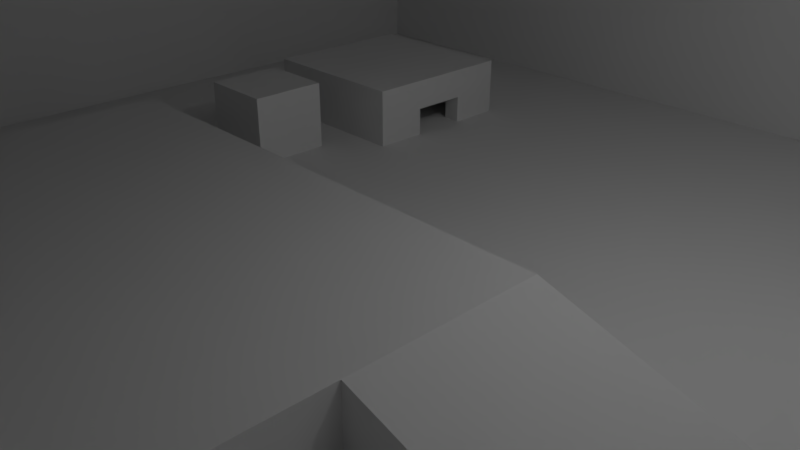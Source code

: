 # Source: testScene.blend  (saved by Blender 2.78.0; exported with 4.5.12 LTS)
import bpy
from mathutils import Matrix  # noqa: F401  (used for matrix-valued properties, if any)

bpy.ops.wm.read_factory_settings(use_empty=True)
scene = bpy.context.scene
scene.name = 'Scene'

# ---- collections
col_collection_1 = bpy.data.collections.new('Collection 1'); scene.collection.children.link(col_collection_1)

# ---- materials (node trees are filled in below, after node groups)
mat_material = bpy.data.materials.new('Material')
mat_material.alpha_threshold = 0.0
mat_material.use_transparent_shadow = False
mat_material.roughness = 0.5
mat_material.line_color = (0.0, 0.0, 0.0, 1.0)

# ---- material node trees

# ---- world
world_world = bpy.data.worlds.new('World'); scene.world = world_world
world_world.color = (0.05088, 0.05088, 0.05088)
world_world.use_sun_shadow = False
world_world.sun_shadow_jitter_overblur = 0.0
world_world.cycles.sampling_method = 'MANUAL'

# ---- cameras
cam_camera = bpy.data.cameras.new('Camera')
cam_camera.clip_end = 100.0
cam_camera.lens = 35.0
cam_camera.sensor_width = 32.0
cam_camera.sensor_height = 18.0
cam_camera.ortho_scale = 7.314
cam_camera.dof.focus_distance = 0.0
cam_camera.dof.aperture_fstop = 128.0

# ---- lights
light_lamp = bpy.data.lights.new('Lamp', 'POINT')
light_lamp.transmission_factor = 0.0
light_lamp.cutoff_distance = 30.0
light_lamp.energy = 100.0
light_lamp.shadow_buffer_clip_start = 1.001
light_lamp.shadow_soft_size = 0.1
light_lamp.shadow_maximum_resolution = 0.006
light_lamp.use_absolute_resolution = True

# ---- meshes
me_cube = bpy.data.meshes.new('Cube')
me_cube.from_pydata([(1.0, 1.0, 0.0), (1.0, -1.0, 0.0), (-1.0, -1.0, 0.0), (-1.0, 1.0, 0.0), (1.0, 1.0, 2.0), (1.0, -1.0, 2.0), (-1.0, -1.0, 2.0), (-1.0, 1.0, 2.0), (1.0, 0.3333, 0.0), (1.0, -2.98e-08, 0.0), (0.6667, -1.0, 0.0), (0.3333, -1.0, 0.0), (0.6667, -2.98e-08, 0.0), (0.6667, -0.3333, 0.0), (0.3333, -0.3333, 0.0), (0.3333, -0.6667, 0.0), (-0.3702, 0.3702, 0.0), (-0.3333, 0.6667, 0.0), (-0.3333, 0.3333, 0.0), (-0.3333, 1.788e-07, 0.0), (-0.3702, 0.6298, 0.0), (-0.6667, 0.6667, 0.0), (-0.6667, 0.3333, 0.0), (-0.6667, 1.788e-07, 0.0), (-0.6667, -0.6667, 0.0), (0.3333, 5.96e-08, 0.1008), (0.3333, -0.3333, 0.1008), (0.3333, -0.6667, 0.1008), (-0.6667, 1.788e-07, 0.1008), (-0.6667, -0.6667, 0.1008), (-0.6298, 0.6298, 0.0), (-0.6298, 0.3702, 0.0), (-0.3702, 0.5585, 0.0), (-0.3333, 0.5585, 0.0), (-0.3333, 0.4415, 0.0), (-0.3702, 0.4415, 0.0), (-0.3333, 0.3333, 0.1191), (-0.6667, 0.6667, 0.1191), (-0.6667, 0.3333, 0.1191), (-0.3333, 0.6667, 0.1191), (-0.6298, 0.3702, 0.05715), (-0.6298, 0.6298, 0.05715), (-0.3702, 0.6298, 0.05715), (-0.3702, 0.5585, 0.05715), (-0.3333, 0.5585, 0.05715), (-0.3702, 0.4415, 0.05715), (-0.3333, 0.4415, 0.05715), (-0.3702, 0.3702, 0.05715), (-0.4239, 0.2428, 0.0), (-0.4239, 0.09058, 0.0), (-0.5761, 0.2428, 0.0), (-0.5761, 0.09058, 0.0), (-0.4239, 0.2428, 0.1366), (-0.4239, 0.09058, 0.1366), (-0.5761, 0.2428, 0.1366), (-0.5761, 0.09058, 0.1366), (1.0, -0.5674, 0.9015), (1.0, 0.5674, 0.9015), (1.0, 0.5674, 1.05), (1.0, -0.5674, 1.05), (1.0, 0.1891, 0.9015), (1.0, -8.567e-08, 0.9015), (0.3178, -0.5674, 0.9015), (0.3178, 0.5674, 0.9015), (0.3178, 0.5674, 1.05), (0.3178, -0.5674, 1.05), (-0.3357, 1.0, 0.8999), (-0.3357, 1.0, 1.081), (-1.0, 1.0, 0.8999), (-1.0, 1.0, 1.081), (-0.3357, 0.1987, 0.8999), (-0.3357, 0.1987, 1.081), (-1.0, 0.1987, 0.8999), (-1.0, 0.1987, 1.081)], [], [(4, 5, 6, 7), (1, 10, 11, 2, 6, 5), (2, 3, 68, 72, 73, 69, 7, 6), (23, 19, 49, 51, 50, 48, 18, 22), (13, 14, 15, 11, 10), (12, 19, 23, 28, 25), (24, 15, 27, 29), (15, 14, 26, 27), (28, 29, 27, 26, 25), (23, 24, 29, 28), (13, 12, 25, 26), (13, 26, 14), (21, 22, 38, 37), (39, 37, 38, 36), (22, 18, 36, 38), (33, 17, 39, 36, 18, 34, 46, 44), (17, 21, 37, 39), (35, 16, 47, 45), (16, 31, 40, 47), (32, 33, 44, 43), (20, 32, 43, 42), (31, 30, 41, 40), (30, 20, 42, 41), (34, 35, 45, 46), (47, 40, 41, 42, 43, 44, 46, 45), (48, 50, 54, 52), (61, 56, 62, 63, 57, 60), (52, 54, 55, 53), (49, 48, 52, 53), (51, 49, 53, 55), (50, 51, 55, 54), (59, 58, 64, 65), (13, 10, 1, 9, 8, 0, 3, 2, 11, 15, 24, 23, 22, 21, 17, 33, 32, 20, 30, 31, 16, 35, 34, 18, 48, 49, 19, 12), (0, 8, 60, 57, 58, 59, 56, 61, 9, 1, 5, 4), (8, 9, 61, 60), (63, 62, 65, 64), (58, 57, 63, 64), (56, 59, 65, 62), (71, 73, 72, 70), (4, 7, 69, 67, 66, 68, 3, 0), (66, 67, 71, 70), (68, 66, 70, 72), (67, 69, 73, 71)])
me_cube.materials.append(mat_material)
me_cube.use_remesh_preserve_volume = False
me_cube.use_remesh_preserve_attributes = False
me_cube.use_mirror_vertex_groups = False
me_cube.update()

# ---- objects
ob_walls = bpy.data.objects.new('Walls', me_cube)
ob_lamp = bpy.data.objects.new('Lamp', light_lamp)
ob_camera = bpy.data.objects.new('Camera', cam_camera)

# ---- transforms, parenting, visibility, modifiers, constraints
ob_walls.location = (0.0, 0.0, 0.0)
ob_walls.scale = (8.0, 8.0, 8.0)
ob_walls.lock_rotations_4d = False
ob_walls.empty_display_type = 'ARROWS'
ob_walls.lineart.crease_threshold = 0.0
ob_lamp.location = (4.076, 1.005, 5.904)
ob_lamp.rotation_euler = (0.6503, 0.05522, 1.866)
ob_lamp.lock_rotations_4d = False
ob_lamp.empty_display_type = 'ARROWS'
ob_lamp.color = (0.0, 0.0, 0.0, 0.0)
ob_lamp.lineart.crease_threshold = 0.0
ob_camera.location = (7.481, -6.508, 5.344)
ob_camera.rotation_euler = (1.109, 0.0, 0.8149)
ob_camera.lock_rotations_4d = False
ob_camera.empty_display_type = 'ARROWS'
ob_camera.color = (0.0, 0.0, 0.0, 0.0)
ob_camera.display_type = 'WIRE'
ob_camera.lineart.crease_threshold = 0.0

# ---- collection membership
col_collection_1.objects.link(ob_walls)
col_collection_1.objects.link(ob_lamp)
col_collection_1.objects.link(ob_camera)

# ---- scene / render settings (as saved in the file)
scene.camera = ob_camera
scene.frame_start = 1; scene.frame_end = 250; scene.frame_set(1)
scene.render.engine = 'BLENDER_EEVEE_NEXT'
scene.render.resolution_percentage = 50
scene.render.dither_intensity = 0.0
scene.cycles.use_denoising = False
scene.cycles.samples = 128
scene.cycles.sampling_pattern = 'TABULATED_SOBOL'
scene.cycles.light_sampling_threshold = 0.0
scene.cycles.use_adaptive_sampling = False
scene.cycles.use_light_tree = False
scene.cycles.blur_glossy = 0.0
scene.cycles.sample_clamp_indirect = 0.0
scene.view_settings.view_transform = 'Standard'
bpy.context.view_layer.update()
